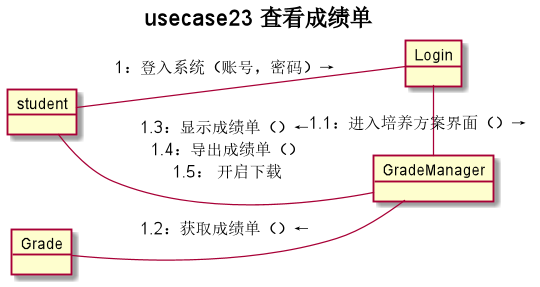

The diagram above was rendered by PlantUML. Its source (embedded in the PNG):
@startuml
left to right direction
title usecase23 **查看成绩单**
object student
object Login
object GradeManager
object Grade
student -- Login:"1：登入系统（账号，密码）→"
Login - GradeManager:"1.1：进入培养方案界面（）→"
Grade -- GradeManager:"1.2：获取成绩单（）←"
student - GradeManager:"1.3：显示成绩单（）←\n 1.4：导出成绩单（）\n 1.5： 开启下载"


@enduml